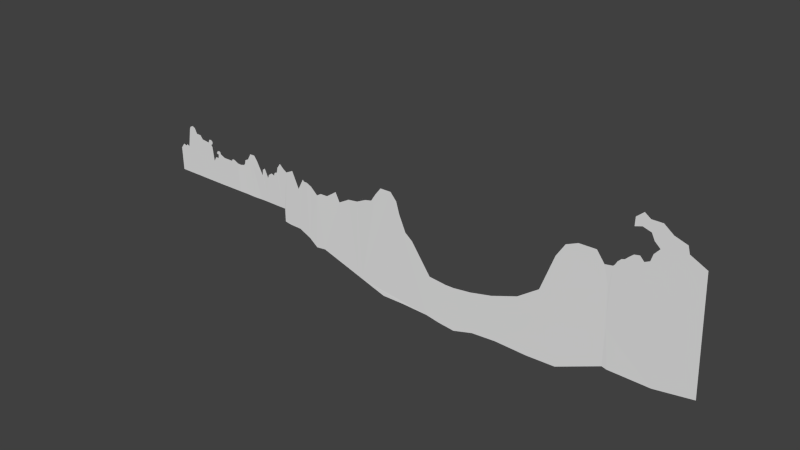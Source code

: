 # Source: level1.blend  (saved by Blender 2.66.0; exported with 4.5.12 LTS)
import bpy
from mathutils import Matrix  # noqa: F401  (used for matrix-valued properties, if any)

bpy.ops.wm.read_factory_settings(use_empty=True)
scene = bpy.context.scene
scene.name = 'Scene'

# ---- collections
col_collection_1 = bpy.data.collections.new('Collection 1'); scene.collection.children.link(col_collection_1)

# ---- world
world_world = bpy.data.worlds.new('World'); scene.world = world_world
world_world.color = (0.05088, 0.05088, 0.05088)
world_world.use_sun_shadow = False
world_world.sun_shadow_jitter_overblur = 0.0
world_world.cycles.sampling_method = 'MANUAL'
world_world.cycles.sample_map_resolution = 256

# ---- meshes
me_terrain = bpy.data.meshes.new('Terrain')
me_terrain.from_pydata([(89.22, 0.0131, -276.3), (29.66, 0.01309, -217.3), (-71.66, 0.0131, -137.6), (-188.2, 0.01309, -172.0), (-169.3, 0.01309, -136.4), (154.0, 0.01309, -282.5), (220.9, 0.01305, -291.9), (252.7, 0.01306, -236.5), (281.7, 0.01306, -236.5), (308.5, 0.01306, -258.2), (306.7, 0.01306, -289.5), (284.1, 0.01306, -307.3), (278.9, 0.01306, -322.7), (298.7, 0.01306, -343.6), (325.1, 0.01309, -560.5), (368.6, 0.01309, -488.5), (421.2, 0.01309, -486.6), (389.3, 0.01309, -420.6), (408.4, 0.0131, -382.9), (469.8, 0.0131, -380.4), (477.2, 0.01309, -412.1), (473.5, 0.01309, -908.1), (332.0, 0.01309, -908.2), (137.6, 0.01309, -908.2), (-42.95, 0.01309, -907.0), (-203.6, 0.01309, -908.1), (-325.1, 0.01309, -908.0), (-415.1, 0.01309, -907.8), (-420.2, 0.01309, -543.5), (-361.8, 0.01309, -465.9), (-306.4, 0.01309, -480.7), (-278.6, 0.01309, -452.5), (-33.71, 0.0131, -217.9), (-6.364, 0.01309, -217.6), (-390.5, 0.01309, -504.0), (46.61, 0.01309, -218.3), (36.71, 0.01309, -908.2), (-11.39, 0.01309, -908.1), (-110.0, 0.01309, -908.1), (-118.3, 0.01309, -191.0), (-115.5, 0.01309, -113.6), (-240.3, 0.01309, -475.1), (-230.0, 0.01309, -908.0), (-239.1, 0.01309, -498.0), (237.8, 0.01305, -243.3), (297.9, 0.01306, -301.0), (429.4, 0.01309, -428.9), (532.1, 0.01309, -908.0), (736.3, 0.0131, -418.4), (558.8, 0.0131, -449.1), (640.3, 0.01312, -906.2), (716.9, 0.0131, -449.3), (772.0, 0.0131, -418.6), (850.2, 0.0131, -456.7), (864.0, 0.01313, -904.7), (915.1, 1.377, -459.3), (980.7, 2.754, -443.4), (1001.0, 3.186, -410.9), (1012.0, 3.408, -356.6), (1068.0, 4.591, -330.1), (1122.0, 5.718, -234.0), (1203.0, 7.416, -233.8), (1369.0, 7.387, -410.4), (1256.0, 7.416, -305.9), (1313.0, 9.74, -905.8), (1215.0, 7.667, -909.3), (1127.0, 5.83, -908.9), (1003.0, 3.214, -904.6), (1412.0, 7.416, -380.3), (1471.0, 7.416, -510.2), (1543.0, 7.416, -418.8), (1610.0, 7.416, -396.2), (1629.0, 7.416, -380.4), (1730.0, 7.416, -214.8), (1802.0, 7.416, -278.6), (1855.0, 7.416, -311.7), (1974.0, 7.416, -254.9), (2087.0, 7.416, -499.5), (2177.0, 7.416, -328.8), (2203.0, 7.416, -353.7), (2253.0, 7.416, -354.1), (1428.0, 9.74, -904.7), (1542.0, 9.74, -905.4), (1699.0, 9.74, -905.7), (1789.0, 9.74, -904.8), (1889.0, 7.648, -1127.0), (2087.0, 8.246, -1134.0), (2275.0, 8.545, -1220.0), (2411.0, 8.694, -1326.0), (2445.0, 8.599, -490.9), (2336.0, 8.599, -391.7), (1359.0, 7.416, -500.6), (1791.0, 8.395, -1112.0), (2633.0, 12.54, -448.2), (2795.0, 15.95, -337.2), (2863.0, 17.38, -473.8), (3443.0, 18.82, -266.6), (3514.0, 19.0, -157.9), (3607.0, 20.97, -38.33), (3777.0, 24.56, -38.45), (3872.0, 26.53, -149.3), (3923.0, 27.6, -323.5), (4026.0, 29.76, -559.2), (4138.0, 32.12, -651.4), (4435.0, 38.15, -1081.0), (4701.0, 43.74, -1112.0), (5091.0, 51.92, -1081.0), (5418.0, 58.8, -1010.0), (5798.0, 66.76, -876.6), (6105.0, 73.22, -661.4), (6300.0, 77.52, -128.8), (6423.0, 80.1, 65.85), (6590.0, 83.55, 137.5), (6833.0, 88.71, 137.6), (6947.0, 91.29, -18.64), (7017.0, 92.58, -303.0), (7038.0, 93.01, -835.8), (7036.0, 92.98, -1393.0), (6399.0, 79.61, -1670.0), (5979.0, 70.79, -1681.0), (5498.0, 60.67, -1660.0), (5139.0, 53.14, -1681.0), (4842.0, 46.9, -1763.0), (4596.0, 41.74, -1732.0), (4391.0, 37.44, -1691.0), (3982.0, 28.83, -1670.0), (3644.0, 23.02, -1668.0), (2561.0, 11.03, -1309.0), (2516.0, 10.09, -449.4), (4827.0, 46.58, -1112.0), (5021.0, 50.65, -1713.0), (-155.9, 0.01309, -908.1), (-147.4, 0.01309, -127.1), (-149.0, 0.01309, -269.0), (78.66, 0.0131, -261.9), (53.21, 0.01309, -908.2), (199.8, 0.01306, -288.9), (230.5, 0.01309, -908.2), (508.3, 0.01309, -908.0), (445.6, 0.0131, -370.4), (451.5, 0.01309, -421.1), (790.1, 0.01313, -905.2), (752.2, 0.0131, -418.5), (1093.0, 5.104, -286.4), (1184.0, 7.014, -909.2), (1036.0, 3.92, -345.1), (1062.0, 4.454, -906.6), (926.4, 1.613, -456.6), (980.3, 2.698, -904.6), (1580.0, 9.74, -905.5), (1569.0, 7.416, -422.8), (1622.0, 9.74, -905.6), (1597.0, 7.416, -437.0), (1490.0, 7.416, -458.0), (1561.0, 9.74, -905.4), (1510.0, 7.416, -443.9), (1570.0, 9.74, -905.5), (1674.0, 7.416, -294.2), (1731.0, 9.74, -905.4), (1713.0, 9.74, -905.6), (1659.0, 7.416, -371.0), (269.4, 0.01306, -269.7), (242.7, 0.01305, -303.4), (291.5, 0.01306, -241.1), (289.4, 0.01306, -286.5), (308.7, 0.01306, -275.7), (258.3, 0.01305, -311.7), (280.1, 0.01306, -278.6), (299.7, 0.01306, -248.1), (94.4, 0.01309, -908.2), (168.9, 0.01308, -284.6), (180.1, 0.01309, -908.2), (3081.0, 16.78, -1481.0), (3031.0, 17.93, -381.1), (3333.0, 18.35, -291.8), (3264.0, 18.82, -1542.0), (3183.0, 17.92, -1515.0), (3188.0, 18.18, -360.5), (1107.0, 5.408, -385.4), (1280.0, 7.416, -351.9), (1154.0, 5.952, -376.3), (1151.0, 6.326, -233.9), (1152.0, 6.17, -293.5), (7059.0, 91.29, 0.3549), (7082.0, 91.29, 27.5), (7106.0, 91.29, 72.28), (7154.0, 91.29, 121.1), (7197.0, 91.29, 134.7), (7245.0, 91.29, 182.2), (7302.0, 91.29, 231.0), (7378.0, 91.29, 246.0), (7436.0, 91.29, 183.6), (7507.0, 91.29, 217.3), (7537.0, 91.29, 318.6), (7612.0, 91.29, 406.4), (7531.0, 91.29, 480.7), (7487.0, 91.29, 571.9), (7368.0, 91.29, 609.0), (7271.0, 91.29, 578.6), (7274.0, 91.29, 700.2), (7375.0, 91.29, 788.0), (7460.0, 91.29, 727.2), (7616.0, 91.29, 727.1), (7750.0, 91.29, 622.5), (7929.0, 91.29, 561.7), (7956.0, 91.29, 460.4), (8189.0, 91.29, 340.4), (7706.0, 91.29, -1414.0), (7108.0, 91.29, -1410.0), (8261.0, 91.29, -1324.0)], [], [(32, 39, 38, 24), (161, 163, 8, 7, 44), (43, 42, 25, 131, 133), (41, 43, 133, 132, 4, 3), (31, 30, 29, 34, 43, 41), (34, 28, 27, 26, 42, 43), (32, 2, 40, 39), (46, 140, 139, 18, 17), (6, 162, 161, 44), (1, 33, 37, 36, 135, 134, 35), (14, 22, 21, 16, 15), (16, 21, 138, 140, 46), (33, 32, 24, 37), (48, 51, 49, 50, 141, 142), (5, 23, 171, 170), (49, 20, 47, 50), (55, 53, 54, 148, 147), (91, 81, 82, 69, 68, 62), (75, 92, 85, 86, 77, 76), (69, 82, 154, 153), (71, 83, 159, 160, 72), (77, 86, 87, 80, 79, 78), (80, 87, 88, 89, 90), (88, 127, 172, 173, 95, 94, 93, 128, 89), (129, 130, 121, 120, 119, 118, 117, 116, 115, 114, 113, 112, 111, 110, 109, 108, 107, 106), (133, 131, 38, 39), (132, 133, 39, 40), (134, 135, 169, 0), (136, 137, 22, 14, 13, 12, 166, 162, 6), (140, 20, 19, 139), (140, 138, 47, 20), (142, 141, 54, 53, 52), (143, 178, 180, 182), (145, 146, 66, 144, 178, 143, 59), (147, 148, 67, 146, 145, 58, 57, 56), (150, 149, 151, 152), (152, 151, 83, 71), (153, 154, 156, 155), (155, 156, 149, 150, 70), (157, 158, 84, 92, 75, 74, 73), (160, 159, 158, 157), (167, 168, 163, 161), (162, 166, 167, 161), (166, 12, 11, 45, 164), (45, 10, 165, 164), (166, 164, 167), (164, 165, 9, 168, 167), (0, 169, 23, 5), (170, 171, 137, 136), (173, 172, 176, 177), (174, 175, 126, 125, 124, 123, 122, 130, 129, 105, 104, 103, 102, 101, 100, 99, 98, 97, 96), (177, 176, 175, 174), (178, 144, 65, 64, 81, 91, 179, 180), (182, 180, 179, 63), (60, 143, 182, 181), (181, 182, 63, 61), (183, 114, 115, 116, 117, 208, 207, 191, 190, 189, 188, 187, 186, 185, 184), (196, 202, 201, 200, 199, 198, 197), (194, 205, 204, 203, 202, 196, 195), (191, 207, 209, 206, 205, 194, 193, 192)])
_uv = me_terrain.uv_layers.new(name='UVMap')
_uv.uv.foreach_set('vector', [-3.779, -14.65, -3.929, -14.98, -1.018, -15.29, -0.9894, -15.02, -3.421, -13.44, -3.526, -13.34, -3.549, -13.38, -3.563, -13.5, -3.543, -13.56, -2.743, -15.62, -1.076, -15.78, -1.064, -15.67, -1.04, -15.48, -3.627, -15.14, -2.837, -15.61, -2.743, -15.62, -3.627, -15.14, -4.202, -15.06, -4.175, -15.16, -4.04, -15.25, -2.947, -15.76, -2.846, -15.88, -2.933, -16.1, -2.793, -16.23, -2.743, -15.62, -2.837, -15.61, -2.793, -16.23, -2.647, -16.37, -1.168, -16.53, -1.123, -16.17, -1.076, -15.78, -2.743, -15.62, -3.779, -14.65, -4.122, -14.76, -4.241, -14.93, -3.929, -14.98, -2.698, -12.87, -2.718, -12.78, -2.927, -12.78, -2.894, -12.94, -2.75, -13.03, -3.355, -13.65, -3.297, -13.57, -3.421, -13.44, -3.543, -13.56, -3.75, -14.39, -3.767, -14.54, -0.9695, -14.89, -0.946, -14.7, -0.938, -14.63, -3.545, -14.21, -3.738, -14.32, -2.215, -13.36, -0.802, -13.5, -0.7333, -12.93, -2.468, -12.93, -2.486, -13.15, -2.468, -12.93, -0.7333, -12.93, -0.7166, -12.79, -2.718, -12.78, -2.698, -12.87, -3.767, -14.54, -3.779, -14.65, -0.9894, -15.02, -0.9695, -14.89, -2.59, -11.62, -2.475, -11.72, -2.553, -12.36, -0.6598, -12.25, -0.5908, -11.64, -2.582, -11.56, -3.425, -13.92, -0.8967, -14.29, -0.876, -14.12, -3.409, -13.86, -2.553, -12.36, -2.742, -12.67, -0.7052, -12.69, -0.6598, -12.25, -2.337, -10.92, -2.38, -11.18, -0.5568, -11.34, -0.5006, -10.87, -2.343, -10.87, -1.953, -9.138, -0.2822, -9.058, -0.2235, -8.595, -1.86, -8.691, -2.416, -8.868, -2.314, -9.054, -2.478, -7.038, 0.7349, -7.685, 0.8457, -7.296, 0.968, -6.498, -1.603, -6.189, -2.65, -6.527, -1.86, -8.691, -0.2235, -8.595, -0.2141, -8.518, -2.063, -8.588, -2.255, -8.072, -0.1458, -7.959, -0.1397, -7.903, -2.333, -7.86, -2.309, -7.985, -1.603, -6.189, 0.968, -6.498, 1.407, -5.778, -2.112, -5.445, -2.138, -5.648, -2.252, -5.741, -2.112, -5.445, 1.407, -5.778, 1.907, -5.276, -1.464, -4.732, -1.919, -5.127, 1.907, -5.276, 1.91, -4.662, 2.862, -2.638, -1.623, -2.305, -1.329, -3.028, -1.916, -3.239, -1.545, -3.95, -1.597, -4.424, -1.464, -4.732, 2.215, 4.622, 4.747, 5.113, 4.672, 5.61, 4.764, 7.074, 5.082, 9.016, 5.245, 10.72, 4.432, 13.44, 2.173, 13.72, 0.003183, 13.89, -1.184, 13.75, -1.873, 13.36, -1.991, 12.38, -1.782, 11.67, -1.052, 11.07, 1.011, 10.02, 1.734, 8.671, 2.089, 7.069, 2.22, 5.705, -3.627, -15.14, -1.04, -15.48, -1.018, -15.29, -3.929, -14.98, -4.202, -15.06, -3.627, -15.14, -3.929, -14.98, -4.241, -14.93, -3.545, -14.21, -0.938, -14.63, -0.9178, -14.46, -3.482, -14.18, -3.377, -13.74, -0.8515, -13.91, -0.802, -13.5, -2.215, -13.36, -3.107, -13.36, -3.202, -13.43, -3.256, -13.51, -3.297, -13.57, -3.355, -13.65, -2.718, -12.78, -2.742, -12.67, -2.874, -12.69, -2.927, -12.78, -2.718, -12.78, -0.7166, -12.79, -0.7052, -12.69, -2.742, -12.67, -2.582, -11.56, -0.5908, -11.64, -0.5568, -11.34, -2.38, -11.18, -2.572, -11.48, -2.952, -10.12, -2.543, -10.11, -2.557, -9.91, -2.894, -9.877, -2.741, -10.37, -0.4527, -10.54, -0.4116, -10.28, -0.383, -10.05, -2.543, -10.11, -2.952, -10.12, -2.787, -10.24, -2.343, -10.87, -0.5006, -10.87, -0.4898, -10.78, -0.4527, -10.54, -2.741, -10.37, -2.707, -10.48, -2.492, -10.55, -2.37, -10.65, -2.166, -8.249, -0.2048, -8.442, -0.1841, -8.273, -2.095, -8.143, -2.095, -8.143, -0.1841, -8.273, -0.1458, -7.959, -2.255, -8.072, -2.063, -8.588, -0.2141, -8.518, -0.2097, -8.482, -2.11, -8.5, -2.11, -8.5, -0.2097, -8.482, -0.2048, -8.442, -2.166, -8.249, -2.196, -8.355, -2.637, -7.762, -0.1313, -7.828, -0.1055, -7.594, 0.7349, -7.685, -2.478, -7.038, -2.638, -7.237, -2.932, -7.496, -2.333, -7.86, -0.1397, -7.903, -0.1313, -7.828, -2.637, -7.762, -3.379, -13.41, -3.494, -13.31, -3.526, -13.34, -3.421, -13.44, -3.297, -13.57, -3.256, -13.51, -3.379, -13.41, -3.421, -13.44, -3.256, -13.51, -3.202, -13.43, -3.261, -13.4, -3.28, -13.34, -3.343, -13.37, -3.28, -13.34, -3.322, -13.3, -3.377, -13.29, -3.343, -13.37, -3.256, -13.51, -3.343, -13.37, -3.379, -13.41, -3.343, -13.37, -3.377, -13.29, -3.448, -13.28, -3.494, -13.31, -3.379, -13.41, -3.482, -14.18, -0.9178, -14.46, -0.8967, -14.29, -3.425, -13.92, -3.409, -13.86, -0.876, -14.12, -0.8515, -13.91, -3.377, -13.74, -1.623, -2.305, 2.862, -2.638, 3.05, -2.239, -1.63, -1.657, -1.838, -1.034, 3.198, -1.923, 3.893, -0.4448, 4.067, 0.9221, 4.349, 2.573, 4.615, 3.384, 4.86, 4.366, 4.747, 5.113, 2.215, 4.622, 2.155, 4.112, 1.9, 3.047, 0.01231, 2.054, -0.4165, 1.643, -1.422, 1.342, -2.153, 1.219, -2.649, 0.8895, -2.732, 0.2005, -2.293, -0.2384, -1.886, -0.5771, -1.63, -1.657, 3.05, -2.239, 3.198, -1.923, -1.838, -1.034, -2.543, -10.11, -0.383, -10.05, -0.3672, -9.924, -0.3332, -9.522, -0.2822, -9.058, -1.953, -9.138, -2.595, -9.386, -2.557, -9.91, -2.894, -9.877, -2.557, -9.91, -2.595, -9.386, -2.793, -9.462, -3.15, -9.971, -2.952, -10.12, -2.894, -9.877, -3.136, -9.854, -3.136, -9.854, -2.894, -9.877, -2.793, -9.462, -3.111, -9.644, -1.206, 14.21, -1.184, 13.75, 0.003183, 13.89, 2.173, 13.72, 4.432, 13.44, 4.536, 13.73, 4.841, 16.15, -1.765, 15.83, -2.047, 15.62, -2.023, 15.31, -1.853, 15.05, -1.684, 14.84, -1.65, 14.66, -1.475, 14.44, -1.305, 14.32, -3.315, 16.22, -3.881, 16.82, -3.958, 16.19, -4.245, 15.88, -3.939, 15.42, -3.447, 15.35, -3.523, 15.76, -2.583, 16.65, -2.634, 18.07, -3.058, 18.01, -3.392, 17.32, -3.881, 16.82, -3.315, 16.22, -2.924, 16.36, -1.765, 15.83, 4.841, 16.15, 4.748, 18.44, -2.034, 18.96, -2.634, 18.07, -2.583, 16.65, -2.263, 16.31, -1.867, 16.13])
me_terrain.use_remesh_preserve_volume = False
me_terrain.use_remesh_preserve_attributes = False
me_terrain.use_mirror_vertex_groups = False
me_terrain.update()
arm_armature = bpy.data.armatures.new('Armature')  # bones are not reproduced

# ---- objects
ob_armature = bpy.data.objects.new('Armature', arm_armature)
ob_terrain = bpy.data.objects.new('Terrain', me_terrain)

# ---- transforms, parenting, visibility, modifiers, constraints
ob_armature.location = (0.0, 0.0, 0.0)
ob_armature.lineart.crease_threshold = 0.0
ob_terrain.parent = ob_armature
ob_terrain.location = (0.0, 0.0, 0.0)
ob_terrain.lineart.crease_threshold = 0.0
_vg = ob_terrain.vertex_groups.new(name='Bone')
_m = ob_terrain.modifiers.new('Armature', 'ARMATURE')
_m.object = ob_armature

# ---- collection membership
col_collection_1.objects.link(ob_armature)
col_collection_1.objects.link(ob_terrain)

# ---- scene / render settings (as saved in the file)
scene.frame_start = 1; scene.frame_end = 250; scene.frame_set(1)
scene.render.engine = 'BLENDER_EEVEE_NEXT'
scene.render.image_settings.color_mode = 'RGB'
scene.render.image_settings.compression = 90
scene.render.resolution_percentage = 50
scene.render.dither_intensity = 0.0
scene.render.bake_margin = 2
scene.cycles.use_denoising = False
scene.cycles.samples = 10
scene.cycles.sampling_pattern = 'TABULATED_SOBOL'
scene.cycles.light_sampling_threshold = 0.0
scene.cycles.use_adaptive_sampling = False
scene.cycles.use_light_tree = False
scene.cycles.blur_glossy = 0.0
scene.cycles.volume_bounces = 1
scene.cycles.pixel_filter_type = 'GAUSSIAN'
scene.cycles.sample_clamp_indirect = 0.0
scene.view_settings.view_transform = 'Standard'
bpy.context.view_layer.update()

# ---- added for rendering (the .blend has no active camera and no usable light): camera, sun
cam_auto = bpy.data.cameras.new('AutoCamera')
cam_auto.lens = 50.0
cam_auto.sensor_width = 36.0
cam_auto.clip_end = 146931.0
ob_auto_camera = bpy.data.objects.new('AutoCamera', cam_auto)
scene.collection.objects.link(ob_auto_camera)
ob_auto_camera.location = (12292.7, -10000.1, 6210.44)
ob_auto_camera.rotation_euler = (1.09748, -7.21219e-08, 0.694738)
scene.camera = ob_auto_camera
light_auto_sun = bpy.data.lights.new('AutoSun', 'SUN')
light_auto_sun.energy = 3.0
light_auto_sun.angle = 0.0523599
ob_auto_sun = bpy.data.objects.new('AutoSun', light_auto_sun)
scene.collection.objects.link(ob_auto_sun)
ob_auto_sun.rotation_euler = (0.872665, 0.174533, 0.523599)
bpy.context.view_layer.update()
